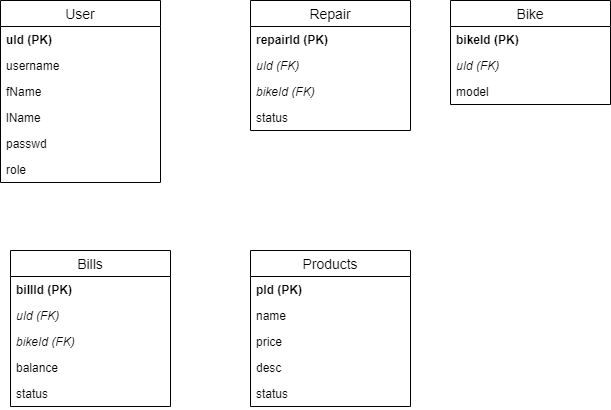

The diagram above was exported from draw.io. Its source (the exported page's mxGraphModel, read from the mxfile embedded in the PNG):
<mxGraphModel dx="1178" dy="625" grid="1" gridSize="10" guides="1" tooltips="1" connect="1" arrows="1" fold="1" page="1" pageScale="1" pageWidth="1100" pageHeight="850" background="#ffffff" math="0" shadow="0">
  <root>
    <mxCell id="0" />
    <mxCell id="1" parent="0" />
    <mxCell id="iRmkQSZyoyNlP73J7_pE-16" value="User" style="swimlane;fontStyle=0;childLayout=stackLayout;horizontal=1;startSize=26;horizontalStack=0;resizeParent=1;resizeParentMax=0;resizeLast=0;collapsible=1;marginBottom=0;align=center;fontSize=14;" vertex="1" parent="1">
      <mxGeometry x="100" y="60" width="160" height="182" as="geometry" />
    </mxCell>
    <mxCell id="iRmkQSZyoyNlP73J7_pE-17" value="uId (PK)" style="text;strokeColor=none;fillColor=none;spacingLeft=4;spacingRight=4;overflow=hidden;rotatable=0;points=[[0,0.5],[1,0.5]];portConstraint=eastwest;fontSize=12;fontStyle=1" vertex="1" parent="iRmkQSZyoyNlP73J7_pE-16">
      <mxGeometry y="26" width="160" height="26" as="geometry" />
    </mxCell>
    <mxCell id="iRmkQSZyoyNlP73J7_pE-18" value="username" style="text;strokeColor=none;fillColor=none;spacingLeft=4;spacingRight=4;overflow=hidden;rotatable=0;points=[[0,0.5],[1,0.5]];portConstraint=eastwest;fontSize=12;" vertex="1" parent="iRmkQSZyoyNlP73J7_pE-16">
      <mxGeometry y="52" width="160" height="26" as="geometry" />
    </mxCell>
    <mxCell id="iRmkQSZyoyNlP73J7_pE-19" value="fName" style="text;strokeColor=none;fillColor=none;spacingLeft=4;spacingRight=4;overflow=hidden;rotatable=0;points=[[0,0.5],[1,0.5]];portConstraint=eastwest;fontSize=12;" vertex="1" parent="iRmkQSZyoyNlP73J7_pE-16">
      <mxGeometry y="78" width="160" height="26" as="geometry" />
    </mxCell>
    <mxCell id="iRmkQSZyoyNlP73J7_pE-20" value="lName" style="text;strokeColor=none;fillColor=none;spacingLeft=4;spacingRight=4;overflow=hidden;rotatable=0;points=[[0,0.5],[1,0.5]];portConstraint=eastwest;fontSize=12;" vertex="1" parent="iRmkQSZyoyNlP73J7_pE-16">
      <mxGeometry y="104" width="160" height="26" as="geometry" />
    </mxCell>
    <mxCell id="iRmkQSZyoyNlP73J7_pE-28" value="passwd" style="text;strokeColor=none;fillColor=none;spacingLeft=4;spacingRight=4;overflow=hidden;rotatable=0;points=[[0,0.5],[1,0.5]];portConstraint=eastwest;fontSize=12;" vertex="1" parent="iRmkQSZyoyNlP73J7_pE-16">
      <mxGeometry y="130" width="160" height="26" as="geometry" />
    </mxCell>
    <mxCell id="iRmkQSZyoyNlP73J7_pE-26" value="role" style="text;strokeColor=none;fillColor=none;spacingLeft=4;spacingRight=4;overflow=hidden;rotatable=0;points=[[0,0.5],[1,0.5]];portConstraint=eastwest;fontSize=12;" vertex="1" parent="iRmkQSZyoyNlP73J7_pE-16">
      <mxGeometry y="156" width="160" height="26" as="geometry" />
    </mxCell>
    <mxCell id="iRmkQSZyoyNlP73J7_pE-29" value="Repair" style="swimlane;fontStyle=0;childLayout=stackLayout;horizontal=1;startSize=26;horizontalStack=0;resizeParent=1;resizeParentMax=0;resizeLast=0;collapsible=1;marginBottom=0;align=center;fontSize=14;" vertex="1" parent="1">
      <mxGeometry x="350" y="60" width="160" height="130" as="geometry" />
    </mxCell>
    <mxCell id="iRmkQSZyoyNlP73J7_pE-30" value="repairId (PK)" style="text;strokeColor=none;fillColor=none;spacingLeft=4;spacingRight=4;overflow=hidden;rotatable=0;points=[[0,0.5],[1,0.5]];portConstraint=eastwest;fontSize=12;fontStyle=1" vertex="1" parent="iRmkQSZyoyNlP73J7_pE-29">
      <mxGeometry y="26" width="160" height="26" as="geometry" />
    </mxCell>
    <mxCell id="iRmkQSZyoyNlP73J7_pE-31" value="uId (FK)" style="text;strokeColor=none;fillColor=none;spacingLeft=4;spacingRight=4;overflow=hidden;rotatable=0;points=[[0,0.5],[1,0.5]];portConstraint=eastwest;fontSize=12;fontStyle=2" vertex="1" parent="iRmkQSZyoyNlP73J7_pE-29">
      <mxGeometry y="52" width="160" height="26" as="geometry" />
    </mxCell>
    <mxCell id="iRmkQSZyoyNlP73J7_pE-32" value="bikeId (FK)" style="text;strokeColor=none;fillColor=none;spacingLeft=4;spacingRight=4;overflow=hidden;rotatable=0;points=[[0,0.5],[1,0.5]];portConstraint=eastwest;fontSize=12;fontStyle=2" vertex="1" parent="iRmkQSZyoyNlP73J7_pE-29">
      <mxGeometry y="78" width="160" height="26" as="geometry" />
    </mxCell>
    <mxCell id="iRmkQSZyoyNlP73J7_pE-33" value="status" style="text;strokeColor=none;fillColor=none;spacingLeft=4;spacingRight=4;overflow=hidden;rotatable=0;points=[[0,0.5],[1,0.5]];portConstraint=eastwest;fontSize=12;" vertex="1" parent="iRmkQSZyoyNlP73J7_pE-29">
      <mxGeometry y="104" width="160" height="26" as="geometry" />
    </mxCell>
    <mxCell id="iRmkQSZyoyNlP73J7_pE-36" value="Bike" style="swimlane;fontStyle=0;childLayout=stackLayout;horizontal=1;startSize=26;horizontalStack=0;resizeParent=1;resizeParentMax=0;resizeLast=0;collapsible=1;marginBottom=0;align=center;fontSize=14;" vertex="1" parent="1">
      <mxGeometry x="550" y="60" width="160" height="104" as="geometry" />
    </mxCell>
    <mxCell id="iRmkQSZyoyNlP73J7_pE-37" value="bikeId (PK)" style="text;strokeColor=none;fillColor=none;spacingLeft=4;spacingRight=4;overflow=hidden;rotatable=0;points=[[0,0.5],[1,0.5]];portConstraint=eastwest;fontSize=12;fontStyle=1" vertex="1" parent="iRmkQSZyoyNlP73J7_pE-36">
      <mxGeometry y="26" width="160" height="26" as="geometry" />
    </mxCell>
    <mxCell id="iRmkQSZyoyNlP73J7_pE-38" value="uId (FK)" style="text;strokeColor=none;fillColor=none;spacingLeft=4;spacingRight=4;overflow=hidden;rotatable=0;points=[[0,0.5],[1,0.5]];portConstraint=eastwest;fontSize=12;fontStyle=2" vertex="1" parent="iRmkQSZyoyNlP73J7_pE-36">
      <mxGeometry y="52" width="160" height="26" as="geometry" />
    </mxCell>
    <mxCell id="iRmkQSZyoyNlP73J7_pE-39" value="model" style="text;strokeColor=none;fillColor=none;spacingLeft=4;spacingRight=4;overflow=hidden;rotatable=0;points=[[0,0.5],[1,0.5]];portConstraint=eastwest;fontSize=12;" vertex="1" parent="iRmkQSZyoyNlP73J7_pE-36">
      <mxGeometry y="78" width="160" height="26" as="geometry" />
    </mxCell>
    <mxCell id="iRmkQSZyoyNlP73J7_pE-50" value="Bills" style="swimlane;fontStyle=0;childLayout=stackLayout;horizontal=1;startSize=26;horizontalStack=0;resizeParent=1;resizeParentMax=0;resizeLast=0;collapsible=1;marginBottom=0;align=center;fontSize=14;" vertex="1" parent="1">
      <mxGeometry x="110" y="310" width="160" height="156" as="geometry" />
    </mxCell>
    <mxCell id="iRmkQSZyoyNlP73J7_pE-51" value="billId (PK)" style="text;strokeColor=none;fillColor=none;spacingLeft=4;spacingRight=4;overflow=hidden;rotatable=0;points=[[0,0.5],[1,0.5]];portConstraint=eastwest;fontSize=12;fontStyle=1" vertex="1" parent="iRmkQSZyoyNlP73J7_pE-50">
      <mxGeometry y="26" width="160" height="26" as="geometry" />
    </mxCell>
    <mxCell id="iRmkQSZyoyNlP73J7_pE-52" value="uId (FK)" style="text;strokeColor=none;fillColor=none;spacingLeft=4;spacingRight=4;overflow=hidden;rotatable=0;points=[[0,0.5],[1,0.5]];portConstraint=eastwest;fontSize=12;fontStyle=2" vertex="1" parent="iRmkQSZyoyNlP73J7_pE-50">
      <mxGeometry y="52" width="160" height="26" as="geometry" />
    </mxCell>
    <mxCell id="iRmkQSZyoyNlP73J7_pE-53" value="bikeId (FK)" style="text;strokeColor=none;fillColor=none;spacingLeft=4;spacingRight=4;overflow=hidden;rotatable=0;points=[[0,0.5],[1,0.5]];portConstraint=eastwest;fontSize=12;fontStyle=2" vertex="1" parent="iRmkQSZyoyNlP73J7_pE-50">
      <mxGeometry y="78" width="160" height="26" as="geometry" />
    </mxCell>
    <mxCell id="iRmkQSZyoyNlP73J7_pE-54" value="balance " style="text;strokeColor=none;fillColor=none;spacingLeft=4;spacingRight=4;overflow=hidden;rotatable=0;points=[[0,0.5],[1,0.5]];portConstraint=eastwest;fontSize=12;fontStyle=0" vertex="1" parent="iRmkQSZyoyNlP73J7_pE-50">
      <mxGeometry y="104" width="160" height="26" as="geometry" />
    </mxCell>
    <mxCell id="iRmkQSZyoyNlP73J7_pE-55" value="status" style="text;strokeColor=none;fillColor=none;spacingLeft=4;spacingRight=4;overflow=hidden;rotatable=0;points=[[0,0.5],[1,0.5]];portConstraint=eastwest;fontSize=12;" vertex="1" parent="iRmkQSZyoyNlP73J7_pE-50">
      <mxGeometry y="130" width="160" height="26" as="geometry" />
    </mxCell>
    <mxCell id="iRmkQSZyoyNlP73J7_pE-43" value="Products" style="swimlane;fontStyle=0;childLayout=stackLayout;horizontal=1;startSize=26;horizontalStack=0;resizeParent=1;resizeParentMax=0;resizeLast=0;collapsible=1;marginBottom=0;align=center;fontSize=14;" vertex="1" parent="1">
      <mxGeometry x="350" y="310" width="160" height="156" as="geometry" />
    </mxCell>
    <mxCell id="iRmkQSZyoyNlP73J7_pE-44" value="pId (PK)" style="text;strokeColor=none;fillColor=none;spacingLeft=4;spacingRight=4;overflow=hidden;rotatable=0;points=[[0,0.5],[1,0.5]];portConstraint=eastwest;fontSize=12;fontStyle=1" vertex="1" parent="iRmkQSZyoyNlP73J7_pE-43">
      <mxGeometry y="26" width="160" height="26" as="geometry" />
    </mxCell>
    <mxCell id="iRmkQSZyoyNlP73J7_pE-45" value="name" style="text;strokeColor=none;fillColor=none;spacingLeft=4;spacingRight=4;overflow=hidden;rotatable=0;points=[[0,0.5],[1,0.5]];portConstraint=eastwest;fontSize=12;fontStyle=0" vertex="1" parent="iRmkQSZyoyNlP73J7_pE-43">
      <mxGeometry y="52" width="160" height="26" as="geometry" />
    </mxCell>
    <mxCell id="iRmkQSZyoyNlP73J7_pE-46" value="price" style="text;strokeColor=none;fillColor=none;spacingLeft=4;spacingRight=4;overflow=hidden;rotatable=0;points=[[0,0.5],[1,0.5]];portConstraint=eastwest;fontSize=12;fontStyle=0" vertex="1" parent="iRmkQSZyoyNlP73J7_pE-43">
      <mxGeometry y="78" width="160" height="26" as="geometry" />
    </mxCell>
    <mxCell id="iRmkQSZyoyNlP73J7_pE-47" value="desc" style="text;strokeColor=none;fillColor=none;spacingLeft=4;spacingRight=4;overflow=hidden;rotatable=0;points=[[0,0.5],[1,0.5]];portConstraint=eastwest;fontSize=12;fontStyle=0" vertex="1" parent="iRmkQSZyoyNlP73J7_pE-43">
      <mxGeometry y="104" width="160" height="26" as="geometry" />
    </mxCell>
    <mxCell id="iRmkQSZyoyNlP73J7_pE-49" value="status" style="text;strokeColor=none;fillColor=none;spacingLeft=4;spacingRight=4;overflow=hidden;rotatable=0;points=[[0,0.5],[1,0.5]];portConstraint=eastwest;fontSize=12;" vertex="1" parent="iRmkQSZyoyNlP73J7_pE-43">
      <mxGeometry y="130" width="160" height="26" as="geometry" />
    </mxCell>
  </root>
</mxGraphModel>